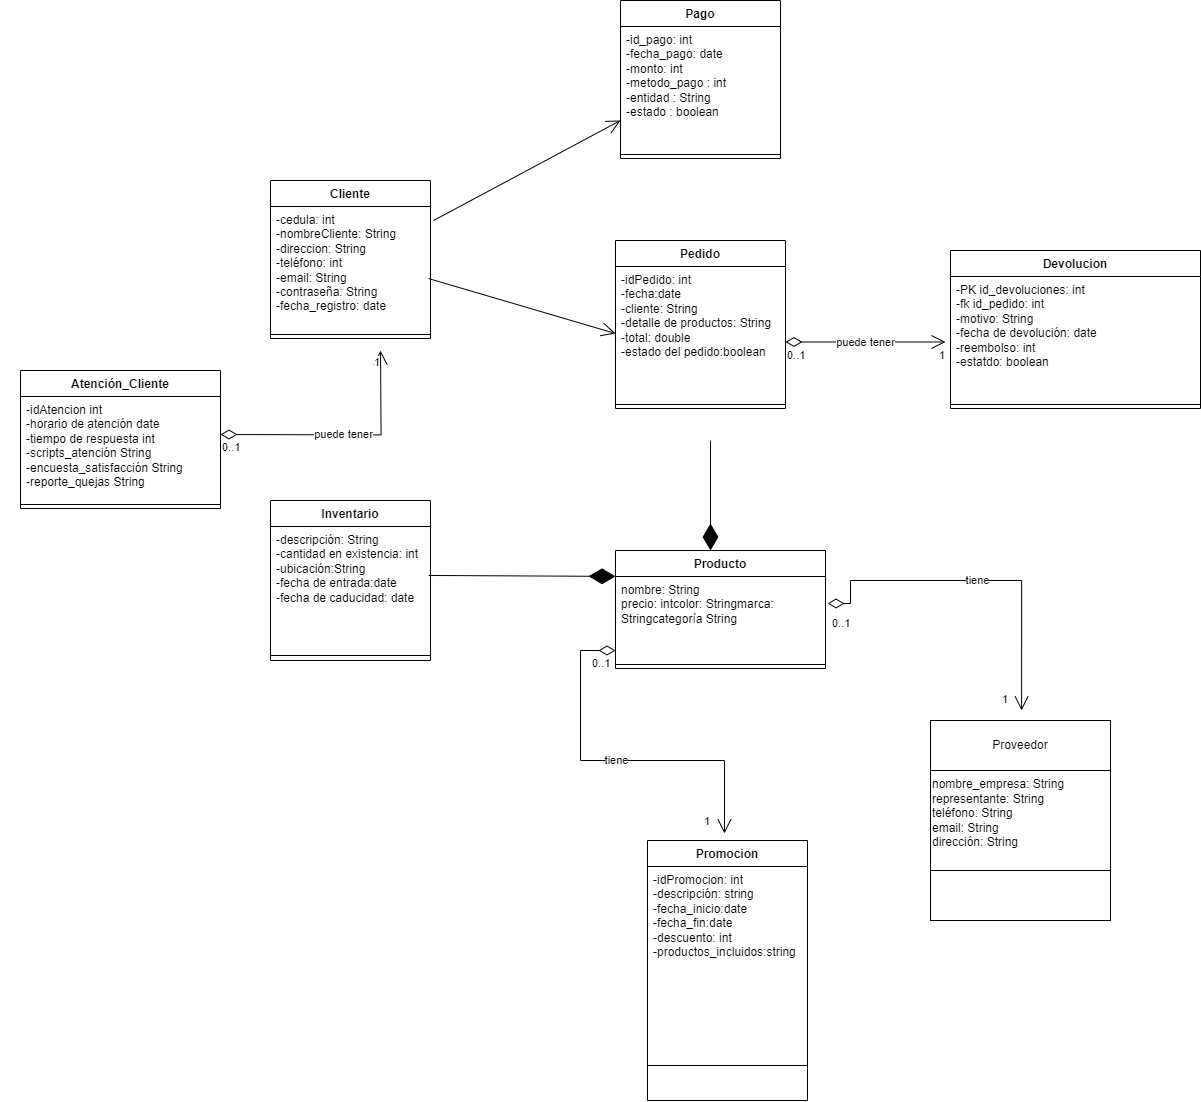

The diagram above was exported from draw.io. Its source (the exported page's mxGraphModel, read from the mxfile embedded in the PNG):
<mxGraphModel dx="1600" dy="1840" grid="1" gridSize="10" guides="1" tooltips="1" connect="1" arrows="1" fold="1" page="1" pageScale="1" pageWidth="827" pageHeight="1169" math="0" shadow="0">
  <root>
    <mxCell id="0" />
    <mxCell id="1" parent="0" />
    <mxCell id="xU0YkChCf1RPeiDrkklu-7" value="" style="group" parent="1" connectable="0" vertex="1">
      <mxGeometry x="20" y="30" width="180" height="200" as="geometry" />
    </mxCell>
    <mxCell id="xU0YkChCf1RPeiDrkklu-13" value="" style="group;" parent="1" connectable="0" vertex="1">
      <mxGeometry x="950" y="340" width="180" height="200" as="geometry" />
    </mxCell>
    <mxCell id="xU0YkChCf1RPeiDrkklu-14" value="&lt;div style=&quot;&quot;&gt;&lt;div style=&quot;&quot;&gt;&lt;span style=&quot;background-color: initial;&quot;&gt;nombre_empresa: String&lt;/span&gt;&lt;/div&gt;&lt;span style=&quot;&quot;&gt;&lt;div style=&quot;&quot;&gt;&lt;span style=&quot;background-color: initial;&quot;&gt;representante: String&lt;/span&gt;&lt;/div&gt;&lt;/span&gt;&lt;span style=&quot;&quot;&gt;&lt;div style=&quot;&quot;&gt;&lt;span style=&quot;background-color: initial;&quot;&gt;teléfono: String&lt;/span&gt;&lt;/div&gt;&lt;/span&gt;&lt;span style=&quot;&quot;&gt;&lt;div style=&quot;&quot;&gt;&lt;span style=&quot;background-color: initial;&quot;&gt;email: String&lt;/span&gt;&lt;/div&gt;&lt;/span&gt;&lt;span style=&quot;&quot;&gt;&lt;div style=&quot;&quot;&gt;&lt;span style=&quot;background-color: initial;&quot;&gt;dirección: String&lt;/span&gt;&lt;/div&gt;&lt;div style=&quot;&quot;&gt;&lt;br&gt;&lt;/div&gt;&lt;/span&gt;&lt;/div&gt;" style="rounded=0;whiteSpace=wrap;html=1;align=left;" parent="xU0YkChCf1RPeiDrkklu-13" vertex="1">
      <mxGeometry width="180" height="200" as="geometry" />
    </mxCell>
    <mxCell id="xU0YkChCf1RPeiDrkklu-15" value="" style="endArrow=none;html=1;rounded=0;exitX=0;exitY=0.25;exitDx=0;exitDy=0;entryX=1;entryY=0.25;entryDx=0;entryDy=0;" parent="xU0YkChCf1RPeiDrkklu-13" source="xU0YkChCf1RPeiDrkklu-14" target="xU0YkChCf1RPeiDrkklu-14" edge="1">
      <mxGeometry width="50" height="50" relative="1" as="geometry">
        <mxPoint x="230" y="150" as="sourcePoint" />
        <mxPoint x="280" y="100" as="targetPoint" />
      </mxGeometry>
    </mxCell>
    <mxCell id="xU0YkChCf1RPeiDrkklu-16" value="Proveedor" style="rounded=0;whiteSpace=wrap;html=1;" parent="xU0YkChCf1RPeiDrkklu-13" vertex="1">
      <mxGeometry width="180" height="50" as="geometry" />
    </mxCell>
    <mxCell id="U3yMmNjgxboI97JCtEJE-2" value="" style="endArrow=none;html=1;rounded=0;" edge="1" parent="xU0YkChCf1RPeiDrkklu-13" target="xU0YkChCf1RPeiDrkklu-14">
      <mxGeometry width="50" height="50" relative="1" as="geometry">
        <mxPoint y="150" as="sourcePoint" />
        <mxPoint x="70" y="150" as="targetPoint" />
        <Array as="points">
          <mxPoint x="180" y="150" />
        </Array>
      </mxGeometry>
    </mxCell>
    <mxCell id="U3yMmNjgxboI97JCtEJE-5" value="" style="endArrow=open;endFill=1;endSize=12;html=1;rounded=0;exitX=0.988;exitY=0.581;exitDx=0;exitDy=0;entryX=0;entryY=0.5;entryDx=0;entryDy=0;exitPerimeter=0;" edge="1" parent="1" source="hsfCrZ1T9vDGp4vDpPEs-23" target="hsfCrZ1T9vDGp4vDpPEs-27">
      <mxGeometry width="160" relative="1" as="geometry">
        <mxPoint x="450" y="-50" as="sourcePoint" />
        <mxPoint x="630" y="-50" as="targetPoint" />
      </mxGeometry>
    </mxCell>
    <mxCell id="IuPBj0qC2N-z2dM8j-qR-1" value="Pago" style="swimlane;fontStyle=1;align=center;verticalAlign=top;childLayout=stackLayout;horizontal=1;startSize=26;horizontalStack=0;resizeParent=1;resizeParentMax=0;resizeLast=0;collapsible=1;marginBottom=0;whiteSpace=wrap;html=1;" vertex="1" parent="1">
      <mxGeometry x="640" y="-380" width="160" height="158" as="geometry" />
    </mxCell>
    <mxCell id="IuPBj0qC2N-z2dM8j-qR-2" value="&lt;span style=&quot;text-align: justify; background-color: initial;&quot;&gt;-id_pago: int&amp;nbsp;&lt;/span&gt;&lt;br&gt;&lt;div style=&quot;border-color: var(--border-color); text-align: justify;&quot;&gt;-fecha_pago: date&lt;/div&gt;&lt;div style=&quot;border-color: var(--border-color); text-align: justify;&quot;&gt;-monto: int&lt;/div&gt;&lt;div style=&quot;border-color: var(--border-color); text-align: justify;&quot;&gt;-metodo_pago : int&lt;/div&gt;&lt;div style=&quot;border-color: var(--border-color); text-align: justify;&quot;&gt;-entidad : String&lt;br style=&quot;border-color: var(--border-color);&quot;&gt;&lt;/div&gt;&lt;div style=&quot;border-color: var(--border-color); text-align: justify;&quot;&gt;-estado : boolean&lt;span style=&quot;border-color: var(--border-color); background-color: initial;&quot;&gt;&lt;br style=&quot;border-color: var(--border-color);&quot;&gt;&lt;/span&gt;&lt;/div&gt;&lt;div style=&quot;border-color: var(--border-color); text-align: justify;&quot;&gt;&lt;br style=&quot;border-color: var(--border-color);&quot;&gt;&lt;/div&gt;" style="text;strokeColor=none;fillColor=none;align=left;verticalAlign=top;spacingLeft=4;spacingRight=4;overflow=hidden;rotatable=0;points=[[0,0.5],[1,0.5]];portConstraint=eastwest;whiteSpace=wrap;html=1;" vertex="1" parent="IuPBj0qC2N-z2dM8j-qR-1">
      <mxGeometry y="26" width="160" height="124" as="geometry" />
    </mxCell>
    <mxCell id="IuPBj0qC2N-z2dM8j-qR-3" value="" style="line;strokeWidth=1;fillColor=none;align=left;verticalAlign=middle;spacingTop=-1;spacingLeft=3;spacingRight=3;rotatable=0;labelPosition=right;points=[];portConstraint=eastwest;strokeColor=inherit;" vertex="1" parent="IuPBj0qC2N-z2dM8j-qR-1">
      <mxGeometry y="150" width="160" height="8" as="geometry" />
    </mxCell>
    <mxCell id="IuPBj0qC2N-z2dM8j-qR-5" value="Devolucion" style="swimlane;fontStyle=1;align=center;verticalAlign=top;childLayout=stackLayout;horizontal=1;startSize=26;horizontalStack=0;resizeParent=1;resizeParentMax=0;resizeLast=0;collapsible=1;marginBottom=0;whiteSpace=wrap;html=1;" vertex="1" parent="1">
      <mxGeometry x="970" y="-130" width="250" height="158" as="geometry" />
    </mxCell>
    <mxCell id="IuPBj0qC2N-z2dM8j-qR-6" value="&lt;div style=&quot;border-color: var(--border-color); text-align: justify;&quot;&gt;-PK id_devoluciones: int&amp;nbsp;&lt;/div&gt;&lt;div style=&quot;border-color: var(--border-color); text-align: justify;&quot;&gt;-fk id_pedido: int&lt;br&gt;&lt;/div&gt;&lt;div style=&quot;border-color: var(--border-color); text-align: justify;&quot;&gt;-motivo: String&lt;br style=&quot;border-color: var(--border-color); padding: 0px; margin: 0px; text-align: left;&quot;&gt;-fecha de devolución: date&lt;br style=&quot;border-color: var(--border-color); padding: 0px; margin: 0px; text-align: left;&quot;&gt;&lt;span style=&quot;border-color: var(--border-color); text-align: left;&quot;&gt;-reembolso: int&lt;/span&gt;&lt;br style=&quot;border-color: var(--border-color); padding: 0px; margin: 0px; text-align: left;&quot;&gt;&lt;span style=&quot;border-color: var(--border-color); text-align: left;&quot;&gt;-estatdo: boolean&lt;/span&gt;&lt;/div&gt;" style="text;strokeColor=none;fillColor=none;align=left;verticalAlign=top;spacingLeft=4;spacingRight=4;overflow=hidden;rotatable=0;points=[[0,0.5],[1,0.5]];portConstraint=eastwest;whiteSpace=wrap;html=1;" vertex="1" parent="IuPBj0qC2N-z2dM8j-qR-5">
      <mxGeometry y="26" width="250" height="124" as="geometry" />
    </mxCell>
    <mxCell id="IuPBj0qC2N-z2dM8j-qR-7" value="" style="line;strokeWidth=1;fillColor=none;align=left;verticalAlign=middle;spacingTop=-1;spacingLeft=3;spacingRight=3;rotatable=0;labelPosition=right;points=[];portConstraint=eastwest;strokeColor=inherit;" vertex="1" parent="IuPBj0qC2N-z2dM8j-qR-5">
      <mxGeometry y="150" width="250" height="8" as="geometry" />
    </mxCell>
    <mxCell id="U3yMmNjgxboI97JCtEJE-6" value="" style="endArrow=diamondThin;endFill=1;endSize=24;html=1;rounded=0;entryX=0.472;entryY=0;entryDx=0;entryDy=0;entryPerimeter=0;" edge="1" parent="1">
      <mxGeometry width="160" relative="1" as="geometry">
        <mxPoint x="730" y="60" as="sourcePoint" />
        <mxPoint x="730" y="170" as="targetPoint" />
      </mxGeometry>
    </mxCell>
    <mxCell id="IuPBj0qC2N-z2dM8j-qR-9" value="Atención_Cliente" style="swimlane;fontStyle=1;align=center;verticalAlign=top;childLayout=stackLayout;horizontal=1;startSize=26;horizontalStack=0;resizeParent=1;resizeParentMax=0;resizeLast=0;collapsible=1;marginBottom=0;whiteSpace=wrap;html=1;" vertex="1" parent="1">
      <mxGeometry x="40" y="-10" width="200" height="138" as="geometry" />
    </mxCell>
    <mxCell id="IuPBj0qC2N-z2dM8j-qR-10" value="&lt;div style=&quot;border-color: var(--border-color); text-align: justify;&quot;&gt;-idAtencion int&lt;br style=&quot;border-color: var(--border-color);&quot;&gt;&lt;/div&gt;&lt;div style=&quot;border-color: var(--border-color); text-align: justify;&quot;&gt;-horario de atención date&lt;br style=&quot;border-color: var(--border-color); padding: 0px; margin: 0px; text-align: left;&quot;&gt;-tiempo de respuesta int&lt;br style=&quot;border-color: var(--border-color); padding: 0px; margin: 0px; text-align: left;&quot;&gt;&lt;span style=&quot;border-color: var(--border-color); text-align: left;&quot;&gt;-scripts_atención String&lt;/span&gt;&lt;br style=&quot;border-color: var(--border-color); padding: 0px; margin: 0px; text-align: left;&quot;&gt;&lt;span style=&quot;border-color: var(--border-color); text-align: left;&quot;&gt;-encuesta_satisfacción String&lt;/span&gt;&lt;br style=&quot;border-color: var(--border-color); padding: 0px; margin: 0px; text-align: left;&quot;&gt;&lt;span style=&quot;border-color: var(--border-color); text-align: left;&quot;&gt;-reporte_quejas String&lt;/span&gt;&lt;/div&gt;" style="text;strokeColor=none;fillColor=none;align=left;verticalAlign=top;spacingLeft=4;spacingRight=4;overflow=hidden;rotatable=0;points=[[0,0.5],[1,0.5]];portConstraint=eastwest;whiteSpace=wrap;html=1;" vertex="1" parent="IuPBj0qC2N-z2dM8j-qR-9">
      <mxGeometry y="26" width="200" height="104" as="geometry" />
    </mxCell>
    <mxCell id="IuPBj0qC2N-z2dM8j-qR-11" value="" style="line;strokeWidth=1;fillColor=none;align=left;verticalAlign=middle;spacingTop=-1;spacingLeft=3;spacingRight=3;rotatable=0;labelPosition=right;points=[];portConstraint=eastwest;strokeColor=inherit;" vertex="1" parent="IuPBj0qC2N-z2dM8j-qR-9">
      <mxGeometry y="130" width="200" height="8" as="geometry" />
    </mxCell>
    <mxCell id="IuPBj0qC2N-z2dM8j-qR-13" value="Promocion" style="swimlane;fontStyle=1;align=center;verticalAlign=top;childLayout=stackLayout;horizontal=1;startSize=26;horizontalStack=0;resizeParent=1;resizeParentMax=0;resizeLast=0;collapsible=1;marginBottom=0;whiteSpace=wrap;html=1;" vertex="1" parent="1">
      <mxGeometry x="667" y="460" width="160" height="260" as="geometry" />
    </mxCell>
    <mxCell id="IuPBj0qC2N-z2dM8j-qR-14" value="&lt;div style=&quot;border-color: var(--border-color); text-align: justify;&quot;&gt;-idPromocion: int&amp;nbsp;&lt;br style=&quot;border-color: var(--border-color);&quot;&gt;&lt;/div&gt;&lt;div style=&quot;border-color: var(--border-color); text-align: justify;&quot;&gt;-descripción: string&lt;br style=&quot;border-color: var(--border-color); padding: 0px; margin: 0px; text-align: left;&quot;&gt;-fecha_inicio:date&lt;br style=&quot;border-color: var(--border-color); padding: 0px; margin: 0px; text-align: left;&quot;&gt;&lt;span style=&quot;border-color: var(--border-color); text-align: left;&quot;&gt;-fecha_&lt;/span&gt;&lt;span style=&quot;border-color: var(--border-color); text-align: left;&quot;&gt;fin:date&lt;/span&gt;&lt;br style=&quot;border-color: var(--border-color); padding: 0px; margin: 0px; text-align: left;&quot;&gt;&lt;span style=&quot;border-color: var(--border-color); text-align: left;&quot;&gt;-descuento: int&amp;nbsp;&lt;/span&gt;&lt;br style=&quot;border-color: var(--border-color); padding: 0px; margin: 0px; text-align: left;&quot;&gt;&lt;span style=&quot;border-color: var(--border-color); text-align: left;&quot;&gt;-productos_incluidos:string&amp;nbsp;&lt;/span&gt;&lt;/div&gt;" style="text;strokeColor=none;fillColor=none;align=left;verticalAlign=top;spacingLeft=4;spacingRight=4;overflow=hidden;rotatable=0;points=[[0,0.5],[1,0.5]];portConstraint=eastwest;whiteSpace=wrap;html=1;" vertex="1" parent="IuPBj0qC2N-z2dM8j-qR-13">
      <mxGeometry y="26" width="160" height="164" as="geometry" />
    </mxCell>
    <mxCell id="IuPBj0qC2N-z2dM8j-qR-15" value="" style="line;strokeWidth=1;fillColor=none;align=left;verticalAlign=middle;spacingTop=-1;spacingLeft=3;spacingRight=3;rotatable=0;labelPosition=right;points=[];portConstraint=eastwest;strokeColor=inherit;" vertex="1" parent="IuPBj0qC2N-z2dM8j-qR-13">
      <mxGeometry y="190" width="160" height="70" as="geometry" />
    </mxCell>
    <mxCell id="IuPBj0qC2N-z2dM8j-qR-17" value="Producto" style="swimlane;fontStyle=1;align=center;verticalAlign=top;childLayout=stackLayout;horizontal=1;startSize=26;horizontalStack=0;resizeParent=1;resizeParentMax=0;resizeLast=0;collapsible=1;marginBottom=0;whiteSpace=wrap;html=1;" vertex="1" parent="1">
      <mxGeometry x="635" y="170" width="210" height="118" as="geometry" />
    </mxCell>
    <mxCell id="IuPBj0qC2N-z2dM8j-qR-18" value="&lt;div style=&quot;border-color: var(--border-color);&quot;&gt;nombre: String&lt;/div&gt;&lt;span style=&quot;border-color: var(--border-color);&quot;&gt;precio: int&lt;/span&gt;&lt;span style=&quot;border-color: var(--border-color);&quot;&gt;color: String&lt;/span&gt;&lt;span style=&quot;border-color: var(--border-color);&quot;&gt;marca: String&lt;/span&gt;&lt;span style=&quot;border-color: var(--border-color);&quot;&gt;categoría String&lt;/span&gt;" style="text;strokeColor=none;fillColor=none;align=left;verticalAlign=top;spacingLeft=4;spacingRight=4;overflow=hidden;rotatable=0;points=[[0,0.5],[1,0.5]];portConstraint=eastwest;whiteSpace=wrap;html=1;" vertex="1" parent="IuPBj0qC2N-z2dM8j-qR-17">
      <mxGeometry y="26" width="210" height="84" as="geometry" />
    </mxCell>
    <mxCell id="IuPBj0qC2N-z2dM8j-qR-19" value="" style="line;strokeWidth=1;fillColor=none;align=left;verticalAlign=middle;spacingTop=-1;spacingLeft=3;spacingRight=3;rotatable=0;labelPosition=right;points=[];portConstraint=eastwest;strokeColor=inherit;" vertex="1" parent="IuPBj0qC2N-z2dM8j-qR-17">
      <mxGeometry y="110" width="210" height="8" as="geometry" />
    </mxCell>
    <mxCell id="hsfCrZ1T9vDGp4vDpPEs-18" value="Inventario" style="swimlane;fontStyle=1;align=center;verticalAlign=top;childLayout=stackLayout;horizontal=1;startSize=26;horizontalStack=0;resizeParent=1;resizeParentMax=0;resizeLast=0;collapsible=1;marginBottom=0;whiteSpace=wrap;html=1;" vertex="1" parent="1">
      <mxGeometry x="290" y="120" width="160" height="160" as="geometry" />
    </mxCell>
    <mxCell id="hsfCrZ1T9vDGp4vDpPEs-19" value="&lt;div style=&quot;&quot;&gt;&lt;div style=&quot;&quot;&gt;-descripción: String&lt;/div&gt;&lt;span style=&quot;&quot;&gt;&lt;div style=&quot;&quot;&gt;&lt;span style=&quot;background-color: initial;&quot;&gt;-cantidad en existencia: int&lt;/span&gt;&lt;/div&gt;&lt;/span&gt;&lt;span style=&quot;&quot;&gt;&lt;div style=&quot;&quot;&gt;&lt;span style=&quot;background-color: initial;&quot;&gt;-ubicación:String&lt;br&gt;&lt;/span&gt;&lt;/div&gt;&lt;/span&gt;&lt;span style=&quot;&quot;&gt;&lt;div style=&quot;&quot;&gt;&lt;span style=&quot;background-color: initial;&quot;&gt;-fecha de entrada:date&lt;/span&gt;&lt;/div&gt;&lt;/span&gt;&lt;span style=&quot;&quot;&gt;&lt;div style=&quot;&quot;&gt;&lt;span style=&quot;background-color: initial;&quot;&gt;-fecha de caducidad: date&lt;/span&gt;&lt;/div&gt;&lt;/span&gt;&lt;/div&gt;" style="text;strokeColor=none;fillColor=none;align=left;verticalAlign=top;spacingLeft=4;spacingRight=4;overflow=hidden;rotatable=0;points=[[0,0.5],[1,0.5]];portConstraint=eastwest;whiteSpace=wrap;html=1;" vertex="1" parent="hsfCrZ1T9vDGp4vDpPEs-18">
      <mxGeometry y="26" width="160" height="124" as="geometry" />
    </mxCell>
    <mxCell id="hsfCrZ1T9vDGp4vDpPEs-20" value="" style="line;strokeWidth=1;fillColor=none;align=left;verticalAlign=middle;spacingTop=-1;spacingLeft=3;spacingRight=3;rotatable=0;labelPosition=right;points=[];portConstraint=eastwest;strokeColor=inherit;" vertex="1" parent="hsfCrZ1T9vDGp4vDpPEs-18">
      <mxGeometry y="150" width="160" height="10" as="geometry" />
    </mxCell>
    <mxCell id="hsfCrZ1T9vDGp4vDpPEs-22" value="Cliente" style="swimlane;fontStyle=1;align=center;verticalAlign=top;childLayout=stackLayout;horizontal=1;startSize=26;horizontalStack=0;resizeParent=1;resizeParentMax=0;resizeLast=0;collapsible=1;marginBottom=0;whiteSpace=wrap;html=1;" vertex="1" parent="1">
      <mxGeometry x="290" y="-200" width="160" height="158" as="geometry" />
    </mxCell>
    <mxCell id="hsfCrZ1T9vDGp4vDpPEs-23" value="-cedula: int &lt;br&gt;-nombreCliente: String&lt;br&gt;-direccion: String&lt;br&gt;-teléfono: int&lt;br&gt;-email: String&lt;br&gt;-contraseña: String&lt;br&gt;-fecha_registro: date" style="text;strokeColor=none;fillColor=none;align=left;verticalAlign=top;spacingLeft=4;spacingRight=4;overflow=hidden;rotatable=0;points=[[0,0.5],[1,0.5]];portConstraint=eastwest;whiteSpace=wrap;html=1;" vertex="1" parent="hsfCrZ1T9vDGp4vDpPEs-22">
      <mxGeometry y="26" width="160" height="124" as="geometry" />
    </mxCell>
    <mxCell id="hsfCrZ1T9vDGp4vDpPEs-24" value="" style="line;strokeWidth=1;fillColor=none;align=left;verticalAlign=middle;spacingTop=-1;spacingLeft=3;spacingRight=3;rotatable=0;labelPosition=right;points=[];portConstraint=eastwest;strokeColor=inherit;" vertex="1" parent="hsfCrZ1T9vDGp4vDpPEs-22">
      <mxGeometry y="150" width="160" height="8" as="geometry" />
    </mxCell>
    <mxCell id="hsfCrZ1T9vDGp4vDpPEs-26" value="Pedido" style="swimlane;fontStyle=1;align=center;verticalAlign=top;childLayout=stackLayout;horizontal=1;startSize=26;horizontalStack=0;resizeParent=1;resizeParentMax=0;resizeLast=0;collapsible=1;marginBottom=0;whiteSpace=wrap;html=1;" vertex="1" parent="1">
      <mxGeometry x="635" y="-140" width="170" height="168" as="geometry" />
    </mxCell>
    <mxCell id="hsfCrZ1T9vDGp4vDpPEs-27" value="-idPedido: int&lt;br&gt;-fecha:date&lt;br&gt;-cliente: String&lt;br&gt;-detalle de productos: String&lt;br&gt;-total: double&lt;br&gt;-estado del pedido:boolean" style="text;strokeColor=none;fillColor=none;align=left;verticalAlign=top;spacingLeft=4;spacingRight=4;overflow=hidden;rotatable=0;points=[[0,0.5],[1,0.5]];portConstraint=eastwest;whiteSpace=wrap;html=1;" vertex="1" parent="hsfCrZ1T9vDGp4vDpPEs-26">
      <mxGeometry y="26" width="170" height="134" as="geometry" />
    </mxCell>
    <mxCell id="hsfCrZ1T9vDGp4vDpPEs-28" value="" style="line;strokeWidth=1;fillColor=none;align=left;verticalAlign=middle;spacingTop=-1;spacingLeft=3;spacingRight=3;rotatable=0;labelPosition=right;points=[];portConstraint=eastwest;strokeColor=inherit;" vertex="1" parent="hsfCrZ1T9vDGp4vDpPEs-26">
      <mxGeometry y="160" width="170" height="8" as="geometry" />
    </mxCell>
    <mxCell id="U3yMmNjgxboI97JCtEJE-28" value="tiene" style="endArrow=open;html=1;endSize=12;startArrow=diamondThin;startSize=14;startFill=0;edgeStyle=orthogonalEdgeStyle;rounded=0;entryX=0.481;entryY=-0.027;entryDx=0;entryDy=0;entryPerimeter=0;" edge="1" parent="1" source="IuPBj0qC2N-z2dM8j-qR-18" target="IuPBj0qC2N-z2dM8j-qR-13">
      <mxGeometry relative="1" as="geometry">
        <mxPoint x="630" y="270" as="sourcePoint" />
        <mxPoint x="660" y="380" as="targetPoint" />
        <Array as="points">
          <mxPoint x="600" y="270" />
          <mxPoint x="600" y="380" />
          <mxPoint x="744" y="380" />
        </Array>
      </mxGeometry>
    </mxCell>
    <mxCell id="U3yMmNjgxboI97JCtEJE-29" value="0..1" style="edgeLabel;resizable=0;html=1;align=left;verticalAlign=top;" connectable="0" vertex="1" parent="U3yMmNjgxboI97JCtEJE-28">
      <mxGeometry x="-1" relative="1" as="geometry">
        <mxPoint x="-25" as="offset" />
      </mxGeometry>
    </mxCell>
    <mxCell id="U3yMmNjgxboI97JCtEJE-30" value="1" style="edgeLabel;resizable=0;html=1;align=right;verticalAlign=top;" connectable="0" vertex="1" parent="U3yMmNjgxboI97JCtEJE-28">
      <mxGeometry x="1" relative="1" as="geometry">
        <mxPoint x="-14" y="-24" as="offset" />
      </mxGeometry>
    </mxCell>
    <mxCell id="hsfCrZ1T9vDGp4vDpPEs-30" value="" style="endArrow=diamondThin;endFill=1;endSize=24;html=1;rounded=0;entryX=0;entryY=0.125;entryDx=0;entryDy=0;entryPerimeter=0;exitX=0.988;exitY=0.395;exitDx=0;exitDy=0;exitPerimeter=0;" edge="1" parent="1" source="hsfCrZ1T9vDGp4vDpPEs-19">
      <mxGeometry width="160" relative="1" as="geometry">
        <mxPoint x="460" y="196" as="sourcePoint" />
        <mxPoint x="635" y="195.87" as="targetPoint" />
      </mxGeometry>
    </mxCell>
    <mxCell id="U3yMmNjgxboI97JCtEJE-34" value="" style="endArrow=open;endFill=1;endSize=12;html=1;rounded=0;exitX=1.019;exitY=0.113;exitDx=0;exitDy=0;exitPerimeter=0;entryX=0;entryY=0.677;entryDx=0;entryDy=0;entryPerimeter=0;" edge="1" parent="1" source="hsfCrZ1T9vDGp4vDpPEs-23">
      <mxGeometry width="160" relative="1" as="geometry">
        <mxPoint x="460" y="-160" as="sourcePoint" />
        <mxPoint x="640" y="-260.02599999999984" as="targetPoint" />
      </mxGeometry>
    </mxCell>
    <mxCell id="U3yMmNjgxboI97JCtEJE-35" value="puede tener" style="endArrow=open;html=1;endSize=12;startArrow=diamondThin;startSize=14;startFill=0;edgeStyle=orthogonalEdgeStyle;rounded=0;" edge="1" parent="1">
      <mxGeometry relative="1" as="geometry">
        <mxPoint x="805" y="-38.5" as="sourcePoint" />
        <mxPoint x="965" y="-38.5" as="targetPoint" />
        <mxPoint as="offset" />
      </mxGeometry>
    </mxCell>
    <mxCell id="U3yMmNjgxboI97JCtEJE-36" value="0..1" style="edgeLabel;resizable=0;html=1;align=left;verticalAlign=top;" connectable="0" vertex="1" parent="U3yMmNjgxboI97JCtEJE-35">
      <mxGeometry x="-1" relative="1" as="geometry" />
    </mxCell>
    <mxCell id="U3yMmNjgxboI97JCtEJE-37" value="1" style="edgeLabel;resizable=0;html=1;align=right;verticalAlign=top;" connectable="0" vertex="1" parent="U3yMmNjgxboI97JCtEJE-35">
      <mxGeometry x="1" relative="1" as="geometry" />
    </mxCell>
    <mxCell id="hsfCrZ1T9vDGp4vDpPEs-31" value="tiene" style="endArrow=open;html=1;endSize=12;startArrow=diamondThin;startSize=14;startFill=0;edgeStyle=orthogonalEdgeStyle;rounded=0;entryX=0.481;entryY=-0.027;entryDx=0;entryDy=0;entryPerimeter=0;exitX=1.01;exitY=0.321;exitDx=0;exitDy=0;exitPerimeter=0;" edge="1" parent="1" source="IuPBj0qC2N-z2dM8j-qR-18">
      <mxGeometry relative="1" as="geometry">
        <mxPoint x="870" y="230" as="sourcePoint" />
        <mxPoint x="1041.1" y="330" as="targetPoint" />
        <Array as="points">
          <mxPoint x="870" y="223" />
          <mxPoint x="870" y="200" />
          <mxPoint x="1041" y="200" />
        </Array>
      </mxGeometry>
    </mxCell>
    <mxCell id="hsfCrZ1T9vDGp4vDpPEs-32" value="0..1" style="edgeLabel;resizable=0;html=1;align=left;verticalAlign=top;" connectable="0" vertex="1" parent="hsfCrZ1T9vDGp4vDpPEs-31">
      <mxGeometry x="-1" relative="1" as="geometry">
        <mxPoint x="3" y="7" as="offset" />
      </mxGeometry>
    </mxCell>
    <mxCell id="hsfCrZ1T9vDGp4vDpPEs-33" value="1" style="edgeLabel;resizable=0;html=1;align=right;verticalAlign=top;" connectable="0" vertex="1" parent="hsfCrZ1T9vDGp4vDpPEs-31">
      <mxGeometry x="1" relative="1" as="geometry">
        <mxPoint x="-14" y="-24" as="offset" />
      </mxGeometry>
    </mxCell>
    <mxCell id="hsfCrZ1T9vDGp4vDpPEs-34" value="puede tener" style="endArrow=open;html=1;endSize=12;startArrow=diamondThin;startSize=14;startFill=0;edgeStyle=orthogonalEdgeStyle;rounded=0;" edge="1" parent="1">
      <mxGeometry relative="1" as="geometry">
        <mxPoint x="240" y="54" as="sourcePoint" />
        <mxPoint x="400" y="-30" as="targetPoint" />
        <mxPoint as="offset" />
      </mxGeometry>
    </mxCell>
    <mxCell id="hsfCrZ1T9vDGp4vDpPEs-35" value="0..1" style="edgeLabel;resizable=0;html=1;align=left;verticalAlign=top;" connectable="0" vertex="1" parent="hsfCrZ1T9vDGp4vDpPEs-34">
      <mxGeometry x="-1" relative="1" as="geometry" />
    </mxCell>
    <mxCell id="hsfCrZ1T9vDGp4vDpPEs-36" value="1" style="edgeLabel;resizable=0;html=1;align=right;verticalAlign=top;" connectable="0" vertex="1" parent="hsfCrZ1T9vDGp4vDpPEs-34">
      <mxGeometry x="1" relative="1" as="geometry" />
    </mxCell>
  </root>
</mxGraphModel>